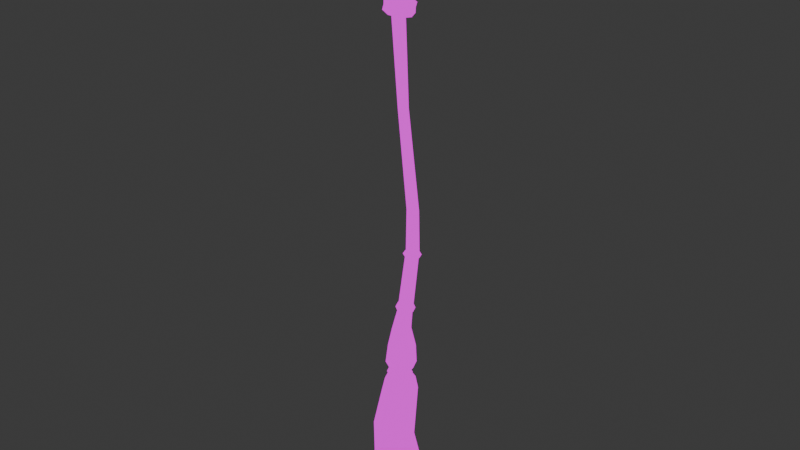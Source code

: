 # Source: Vintage_Lamp_Post.blend  (saved by Blender 4.1.23; exported with 4.5.12 LTS)
import bpy
from mathutils import Matrix  # noqa: F401  (used for matrix-valued properties, if any)

bpy.ops.wm.read_factory_settings(use_empty=True)
scene = bpy.context.scene
scene.name = 'Scene'

# ---- images (referenced by path relative to the original .blend; pixels are not part of the script)
import os
ASSET_DIR = os.environ.get("B2B_ASSET_DIR", "")  # directory of the original .blend (textures are referenced by path, not embedded)
HERE = os.path.dirname(os.path.abspath(__file__))  # packed textures are extracted next to this script under _unpacked/

def load_image(name, relpath, width, height, colorspace="sRGB"):
    """Load a texture the original file referenced (path relative to the .blend, or extracted next to this script)."""
    p = next((c for c in (os.path.join(HERE, relpath), os.path.join(ASSET_DIR, relpath)) if relpath and os.path.exists(c)), "")
    if p:
        img = bpy.data.images.load(p, check_existing=True)
        img.name = name
    else:  # same state as the original file: an image datablock whose file is absent (Cycles renders it pink)
        img = bpy.data.images.new(name, width, height)
        img.source = "FILE"
        img.filepath = "//" + (relpath or name)
    img.colorspace_settings.name = colorspace
    return img
img_slytip_lampvintaget_basecolor_png_001 = load_image('SlyTIP_LampVintaget_BaseColor.png.001', 'SlyTIP_LampVintaget_BaseColor.png', 1024, 1024, 'sRGB')
img_slytip_lampvintage_emissive_png_001 = load_image('SlyTIP_LampVintage_Emissive.png.001', 'SlyTIP_LampVintage_Emissive.png', 1024, 1024, 'sRGB')

# ---- materials (node trees are filled in below, after node groups)
mat_lampvintage_mat = bpy.data.materials.new('LampVintage_Mat')
mat_lampvintage_mat.use_backface_culling = True
mat_lampvintage_mat.use_transparent_shadow = False
mat_light = bpy.data.materials.new('Light')
mat_light.use_backface_culling = True
mat_light.use_transparent_shadow = False

# ---- material node trees
mat_lampvintage_mat.use_nodes = True; mat_lampvintage_mat.node_tree.nodes.clear()
_N = mat_lampvintage_mat.node_tree.nodes; _L = mat_lampvintage_mat.node_tree.links
n0 = _N.new('ShaderNodeOutputMaterial'); n0.name = 'Material Output'; n0.location = (300, 300)
n1 = _N.new('ShaderNodeTexImage'); n1.name = 'Image Texture'; n1.location = (-304, 549)
n1.image = img_slytip_lampvintaget_basecolor_png_001
n2 = _N.new('ShaderNodeShaderToRGB'); n2.name = 'Shader to RGB'; n2.location = (-441, 60)
n3 = _N.new('ShaderNodeBsdfDiffuse'); n3.name = 'Diffuse BSDF'; n3.location = (-701, 71)
n4 = _N.new('ShaderNodeMix'); n4.name = 'Mix'; n4.location = (128, 281)
n4.data_type = 'RGBA'
n4.blend_type = 'OVERLAY'
n4.inputs[0].default_value = 1.0
n5 = _N.new('ShaderNodeValToRGB'); n5.name = 'Color Ramp'; n5.location = (-226, 126)
n5.color_ramp.interpolation = 'B_SPLINE'
while len(n5.color_ramp.elements) > 1: n5.color_ramp.elements.remove(n5.color_ramp.elements[-1])
n5.color_ramp.elements[0].position = 0.1136; n5.color_ramp.elements[0].color = (0.04224, 0.04144, 0.09613, 1.0)
_e = n5.color_ramp.elements.new(0.6773); _e.color = (0.9811, 0.8664, 1.0, 1.0)
_L.new(n2.outputs[0], n5.inputs[0])
_L.new(n1.outputs[0], n4.inputs[6])
_L.new(n4.outputs[2], n0.inputs[0])
_L.new(n3.outputs[0], n2.inputs[0])
_L.new(n5.outputs[0], n4.inputs[7])
n0.is_active_output = True
mat_light.use_nodes = True; mat_light.node_tree.nodes.clear()
_N = mat_light.node_tree.nodes; _L = mat_light.node_tree.links
n0 = _N.new('ShaderNodeOutputMaterial'); n0.name = 'Material Output'; n0.location = (300, 300)
n1 = _N.new('ShaderNodeBsdfPrincipled'); n1.name = 'Principled BSDF'; n1.location = (24, 301)
n1.inputs[3].default_value = 1.45
n1.inputs[28].default_value = 9.2
n2 = _N.new('ShaderNodeTexImage'); n2.name = 'Image Texture.001'; n2.location = (-329, 110)
n2.image = img_slytip_lampvintage_emissive_png_001
_L.new(n1.outputs[0], n0.inputs[0])
_L.new(n2.outputs[0], n1.inputs[27])
n0.is_active_output = True

# ---- world
world_world = bpy.data.worlds.new('World'); scene.world = world_world
world_world.use_nodes = True; world_world.node_tree.nodes.clear()
_N = world_world.node_tree.nodes; _L = world_world.node_tree.links
n0 = _N.new('ShaderNodeOutputWorld'); n0.name = 'World Output'; n0.location = (300, 300)
n1 = _N.new('ShaderNodeBackground'); n1.name = 'Background'; n1.location = (10, 300)
n1.inputs[0].default_value = (0.05088, 0.05088, 0.05088, 1.0)
_L.new(n1.outputs[0], n0.inputs[0])
n0.is_active_output = True
world_world.color = (0.05088, 0.05088, 0.05088)
world_world.use_sun_shadow = False
world_world.sun_shadow_jitter_overblur = 0.0

# ---- meshes
me_cube_005 = bpy.data.meshes.new('Cube.005')
me_cube_005.from_pydata([(0.02511, -0.02387, 3.008), (0.02511, -0.01455, 3.009), (0.07095, -0.07033, 3.073), (0.07297, -0.0611, 3.073), (0.06017, -0.06981, 3.074), (0.0156, -0.02436, 3.009), (0.0333, -0.02277, 3.038), (0.03305, -0.03212, 3.037), (0.02352, -0.03227, 3.038), (0.04773, -0.0378, 3.055), (0.03811, -0.04712, 3.056), (0.04737, -0.04733, 3.055), (-0.02511, -0.02387, 3.008), (-0.02511, -0.01455, 3.009), (-0.07095, -0.07033, 3.073), (-0.07297, -0.0611, 3.073), (-0.06017, -0.06981, 3.074), (-0.0156, -0.02436, 3.009), (-0.0333, -0.02277, 3.038), (-0.03305, -0.03212, 3.037), (-0.02352, -0.03227, 3.038), (-0.04773, -0.0378, 3.055), (-0.03811, -0.04712, 3.056), (-0.04737, -0.04733, 3.055), (0.02511, 0.02387, 3.008), (0.02511, 0.01455, 3.009), (0.07095, 0.07033, 3.073), (0.07297, 0.0611, 3.073), (0.06017, 0.06981, 3.074), (0.0156, 0.02436, 3.009), (0.0333, 0.02277, 3.038), (0.03305, 0.03212, 3.037), (0.02352, 0.03227, 3.038), (0.04773, 0.0378, 3.055), (0.03811, 0.04712, 3.056), (0.04737, 0.04733, 3.055), (-0.02511, 0.02387, 3.008), (-0.02511, 0.01455, 3.009), (-0.07095, 0.07033, 3.073), (-0.07297, 0.0611, 3.073), (-0.06017, 0.06981, 3.074), (-0.0156, 0.02436, 3.009), (-0.0333, 0.02277, 3.038), (-0.03305, 0.03212, 3.037), (-0.02352, 0.03227, 3.038), (-0.04773, 0.0378, 3.055), (-0.03811, 0.04712, 3.056), (-0.04737, 0.04733, 3.055), (0.03814, 0.03586, 2.997), (-0.003293, 0.06066, 0.8222), (0.03925, 0.0429, 0.8167), (0.05688, 1.009e-09, 0.8145), (0.03925, -0.0429, 0.8167), (-0.003293, -0.06066, 0.8222), (-0.04584, -0.0429, 0.8277), (-0.06346, -1.066e-09, 0.8299), (-0.04584, 0.0429, 0.8277), (-5.112e-10, 0.1219, -0.01771), (0.0862, 0.0862, -0.01771), (0.1219, -2.17e-10, -0.01771), (0.0862, -0.0862, -0.01771), (-5.112e-10, -0.1219, -0.01771), (-0.0862, -0.0862, -0.01771), (-0.1219, -2.17e-10, -0.01771), (-0.0862, 0.0862, -0.01771), (0.0007205, 0.09047, 0.8051), (0.06256, 0.06397, 0.8024), (0.08749, 0.001501, 0.7992), (0.06091, -0.06034, 0.7974), (-0.001611, -0.08532, 0.7981), (-0.06345, -0.05882, 0.8007), (-0.08838, 0.003646, 0.8039), (-0.0618, 0.06548, 0.8057), (-0.04549, -1.19e-09, 2.943), (-0.03497, -0.02581, 2.941), (-0.009591, -0.0365, 2.936), (0.01579, -0.02581, 2.932), (0.02631, 5.895e-10, 2.93), (0.01579, 0.02581, 2.932), (-0.009591, 0.0365, 2.936), (-0.03497, 0.02581, 2.941), (0.007226, 0.02481, 3.027), (0.02448, 0.01754, 3.024), (0.03162, 6.936e-10, 3.023), (0.02448, -0.01754, 3.024), (0.007226, -0.02481, 3.027), (-0.01003, -0.01754, 3.031), (-0.01717, -5.16e-10, 3.032), (-0.01003, 0.01754, 3.031), (0.008026, 4.097e-10, 3.032), (0.002871, 0.05071, 3.004), (-0.03239, -0.03586, 3.01), (0.002871, -0.05071, 3.004), (-0.03239, 0.03586, 3.01), (-0.047, -1.229e-09, 3.013), (0.03814, -0.03586, 2.997), (0.05274, 1.244e-09, 2.995), (-0.007286, 0.08255, 2.949), (0.05012, 0.05837, 2.938), (0.07389, 1.761e-09, 2.934), (0.05012, -0.05837, 2.938), (-0.007286, -0.08255, 2.949), (-0.06469, -0.05837, 2.959), (-0.08846, -2.264e-09, 2.964), (-0.06469, 0.05837, 2.959), (0.06056, 0.05837, 2.995), (0.003156, 0.08255, 3.005), (-0.05425, -0.05837, 3.016), (0.003156, -0.08255, 3.005), (-0.05425, 0.05837, 3.016), (-0.07802, -2.136e-09, 3.02), (0.06056, -0.05837, 2.995), (0.08433, 1.889e-09, 2.99), (0.06983, 0.07479, 1.861), (0.08042, 0.05144, 1.866), (0.07104, 0.02772, 1.872), (0.04718, 0.01753, 1.875), (0.02282, 0.02684, 1.873), (0.01223, 0.05019, 1.868), (0.02161, 0.07391, 1.863), (0.04547, 0.0841, 1.86), (-0.002065, 0.07957, 2.977), (-0.05739, -0.05626, 2.987), (-0.05739, 0.05626, 2.987), (0.05326, -0.05626, 2.967), (0.05326, 0.05626, 2.967), (-0.002065, -0.07957, 2.977), (-0.08031, -2.125e-09, 2.991), (0.07618, 1.755e-09, 2.963), (0.03197, 0.02775, 3.009), (0.004684, -0.03924, 3.014), (-0.03391, -9.039e-10, 3.021), (0.04327, 1.009e-09, 3.006), (0.004684, 0.03924, 3.014), (-0.0226, -0.02775, 3.019), (-0.0226, 0.02775, 3.019), (0.03197, -0.02775, 3.009), (0.04234, 0.04143, 0.8523), (0.05936, 1.013e-09, 0.8502), (0.04234, -0.04143, 0.8523), (0.00125, -0.05858, 0.8576), (-0.03984, -0.04143, 0.8629), (-0.05686, -9.911e-10, 0.8651), (-0.03984, 0.04143, 0.8629), (0.00125, 0.05858, 0.8576), (0.01441, 0.07943, 1.03), (0.0701, 0.05617, 1.023), (0.09317, -3.446e-11, 1.019), (0.0701, -0.05617, 1.023), (0.01441, -0.07943, 1.03), (-0.04128, -0.05617, 1.037), (-0.06435, -2.799e-09, 1.04), (-0.04128, 0.05617, 1.037), (0.02, 0.06152, 1.247), (0.05014, 0.04885, 1.242), (0.06263, 0.01826, 1.24), (0.05014, -0.01233, 1.242), (0.02, -0.025, 1.247), (-0.01015, -0.01233, 1.252), (-0.02263, 0.01826, 1.254), (-0.01015, 0.04885, 1.252), (0.02511, 0.02365, 2.455), (0.045, 0.01541, 2.455), (0.05323, -0.004471, 2.455), (0.045, -0.02435, 2.455), (0.02511, -0.03259, 2.455), (0.00523, -0.02435, 2.455), (-0.003006, -0.004471, 2.455), (0.00523, 0.01541, 2.455), (0.05156, 0.05301, 0.8332), (0.07334, 1.153e-09, 0.8304), (0.05156, -0.05301, 0.8332), (-0.001021, -0.07497, 0.8399), (-0.0536, -0.05301, 0.8467), (-0.07538, -1.411e-09, 0.8495), (-0.0536, 0.05301, 0.8467), (-0.001021, 0.07497, 0.8399), (0.07395, 0.07395, 0.7247), (0.1046, -3.037e-11, 0.7247), (0.07395, -0.07395, 0.7247), (-2.54e-10, -0.1046, 0.7247), (-0.07395, -0.07395, 0.7247), (-0.1046, -3.037e-11, 0.7247), (-0.07395, 0.07395, 0.7247), (-2.54e-10, 0.1046, 0.7247), (0.1053, 0.1053, 0.1047), (0.149, -3.621e-10, 0.1047), (0.1053, -0.1053, 0.1047), (5.093e-10, -0.149, 0.1047), (-0.1053, -0.1053, 0.1047), (-0.149, -3.621e-10, 0.1047), (-0.1053, 0.1053, 0.1047), (5.093e-10, 0.149, 0.1047), (0.02582, 0.06422, 1.296), (0.05556, 0.05173, 1.291), (0.06788, 0.02157, 1.289), (0.05556, -0.00859, 1.291), (0.02582, -0.02108, 1.296), (-0.003921, -0.00859, 1.301), (-0.01624, 0.02157, 1.303), (-0.003921, 0.05173, 1.301), (0.06218, 0.05975, 1.265), (0.07844, 0.01992, 1.262), (0.06218, -0.01992, 1.265), (0.02291, -0.03642, 1.272), (-0.01636, -0.01992, 1.278), (-0.03263, 0.01992, 1.281), (-0.01636, 0.05975, 1.278), (0.02291, 0.07625, 1.272), (0.04979, 0.03957, 1.139), (0.06573, 0.001019, 1.139), (0.04979, -0.03753, 1.139), (0.0113, -0.0535, 1.141), (-0.02718, -0.03753, 1.142), (-0.04312, 0.001019, 1.142), (-0.02718, 0.03957, 1.142), (0.0113, 0.05553, 1.141), (0.07107, 0.06276, 0.9096), (0.09701, 4.747e-10, 0.9079), (0.07107, -0.06276, 0.9096), (0.008442, -0.08875, 0.9137), (-0.05418, -0.06276, 0.9177), (-0.08012, -1.073e-09, 0.9194), (-0.05418, 0.06276, 0.9177), (0.008442, 0.08875, 0.9137), (-0.02074, 0.1001, 0.4276), (0.06232, 0.05628, 0.4032), (0.09473, -0.03516, 0.4048), (0.05749, -0.1207, 0.4315), (-0.02757, -0.1502, 0.4677), (-0.1106, -0.1064, 0.4921), (-0.143, -0.01497, 0.4905), (-0.1058, 0.07055, 0.4638), (0.04359, 0.08534, 1.578), (0.07076, 0.07445, 1.577), (0.08227, 0.04772, 1.579), (0.07137, 0.02081, 1.583), (0.04446, 0.009474, 1.585), (0.01729, 0.02036, 1.586), (0.005781, 0.04709, 1.584), (0.01668, 0.07401, 1.581), (0.04636, 0.08832, 1.618), (0.07312, 0.07766, 1.617), (0.0845, 0.05142, 1.62), (0.07382, 0.02496, 1.623), (0.04734, 0.01379, 1.626), (0.02057, 0.02445, 1.627), (0.009199, 0.0507, 1.624), (0.01988, 0.07715, 1.621), (0.08178, 0.08601, 1.596), (0.09747, 0.04969, 1.598), (0.08268, 0.0131, 1.603), (0.04607, -0.002323, 1.607), (0.009094, 0.01245, 1.608), (-0.006594, 0.04877, 1.605), (0.008197, 0.08536, 1.6), (0.0448, 0.1008, 1.596), (0.2242, -0.2242, 3.364), (0.1493, -0.1493, 3.393), (0.1339, -0.1559, 3.339), (0.1559, -0.1339, 3.339), (0.1766, -0.1766, 3.369), (0.08888, -0.06774, 3.078), (0.06774, -0.08888, 3.078), (0.06739, -0.06739, 3.062), (0.1191, -0.1441, 3.335), (0.05512, -0.07849, 3.08), (0.07849, -0.05512, 3.08), (0.1441, -0.1191, 3.335), (0.05974, -0.05974, 3.078), (0.08544, -0.1033, 3.205), (0.1033, -0.08544, 3.205), (0.0706, -0.0904, 3.204), (0.0904, -0.0706, 3.204), (0.05805, -0.05768, 3.508), (2.426e-10, 5.253e-08, 3.499), (0.2199, -0.2199, 3.381), (0.204, 5.256e-08, 3.357), (0.1358, 5.256e-08, 3.384), (0.08373, 5.256e-08, 3.082), (0.06133, 5.256e-08, 3.068), (0.1607, 5.256e-08, 3.362), (0.1444, 5.256e-08, 3.335), (0.07143, 5.256e-08, 3.084), (0.05437, 5.256e-08, 3.082), (0.1311, 5.256e-08, 3.331), (0.05283, 5.253e-08, 3.501), (0.2001, 5.256e-08, 3.374), (0.0, -0.2075, 3.358), (0.0, -0.1381, 3.384), (0.0, -0.0837, 3.079), (0.0, -0.06378, 3.067), (0.0, -0.1624, 3.36), (0.0, -0.1479, 3.337), (0.0, -0.07262, 3.082), (0.0, -0.05527, 3.08), (0.0, -0.1333, 3.331), (2.426e-10, -0.05336, 3.508), (0.0, -0.2035, 3.374), (-0.2242, -0.2242, 3.364), (-0.1493, -0.1493, 3.393), (-0.1339, -0.1559, 3.339), (-0.1559, -0.1339, 3.339), (-0.1766, -0.1766, 3.369), (-0.08888, -0.06774, 3.078), (-0.06774, -0.08888, 3.078), (-0.06739, -0.06739, 3.062), (-0.1191, -0.1441, 3.335), (-0.05512, -0.07849, 3.08), (-0.07849, -0.05512, 3.08), (-0.1441, -0.1191, 3.335), (-0.05974, -0.05974, 3.078), (-0.08544, -0.1033, 3.205), (-0.1033, -0.08544, 3.205), (-0.0706, -0.0904, 3.204), (-0.0904, -0.0706, 3.204), (-0.05805, -0.05768, 3.508), (-0.2199, -0.2199, 3.381), (-0.204, 5.256e-08, 3.357), (-0.1358, 5.256e-08, 3.384), (-0.08373, 5.256e-08, 3.082), (-0.06133, 5.256e-08, 3.068), (-0.1607, 5.256e-08, 3.362), (-0.1444, 5.256e-08, 3.335), (-0.07143, 5.256e-08, 3.084), (-0.05437, 5.256e-08, 3.082), (-0.1311, 5.256e-08, 3.331), (-0.05283, 5.253e-08, 3.501), (-0.2001, 5.256e-08, 3.374), (0.2242, 0.2242, 3.364), (0.1493, 0.1493, 3.393), (0.1339, 0.1559, 3.339), (0.1559, 0.1339, 3.339), (0.1766, 0.1766, 3.369), (0.08888, 0.06774, 3.078), (0.06774, 0.08888, 3.078), (0.06739, 0.06739, 3.062), (0.1191, 0.1441, 3.335), (0.05512, 0.07849, 3.08), (0.07849, 0.05512, 3.08), (0.1441, 0.1191, 3.335), (0.05974, 0.05974, 3.078), (0.08544, 0.1033, 3.205), (0.1033, 0.08544, 3.205), (0.0706, 0.0904, 3.204), (0.0904, 0.0706, 3.204), (0.05805, 0.05768, 3.508), (0.2199, 0.2199, 3.381), (0.0, 0.2075, 3.358), (0.0, 0.1381, 3.384), (0.0, 0.0837, 3.079), (0.0, 0.06378, 3.067), (0.0, 0.1624, 3.36), (0.0, 0.1479, 3.337), (0.0, 0.07262, 3.082), (0.0, 0.05527, 3.08), (0.0, 0.1333, 3.331), (2.426e-10, 0.05336, 3.508), (0.0, 0.2035, 3.374), (-0.2242, 0.2242, 3.364), (-0.1493, 0.1493, 3.393), (-0.1339, 0.1559, 3.339), (-0.1559, 0.1339, 3.339), (-0.1766, 0.1766, 3.369), (-0.08888, 0.06774, 3.078), (-0.06774, 0.08888, 3.078), (-0.06739, 0.06739, 3.062), (-0.1191, 0.1441, 3.335), (-0.05512, 0.07849, 3.08), (-0.07849, 0.05512, 3.08), (-0.1441, 0.1191, 3.335), (-0.05974, 0.05974, 3.078), (-0.08544, 0.1033, 3.205), (-0.1033, 0.08544, 3.205), (-0.0706, 0.0904, 3.204), (-0.0904, 0.0706, 3.204), (-0.05805, 0.05768, 3.508), (-0.2199, 0.2199, 3.381), (1.068e-09, 0.05184, 3.467), (0.00103, -3.97e-09, 3.582), (0.03666, 0.03666, 3.467), (0.05184, 2.782e-11, 3.467), (0.03666, -0.03666, 3.467), (1.068e-09, -0.05184, 3.467), (-0.03666, -0.03666, 3.467), (-0.05184, 2.782e-11, 3.467), (-0.03666, 0.03666, 3.467), (1.839e-09, 0.03012, 3.538), (0.0213, 0.0213, 3.538), (0.03012, 1.161e-10, 3.538), (0.0213, -0.0213, 3.538), (1.839e-09, -0.03012, 3.538), (-0.0213, -0.0213, 3.538), (-0.03012, 1.161e-10, 3.538), (-0.0213, 0.0213, 3.538), (0.001026, 0.01746, 3.575), (0.01336, 0.01234, 3.576), (0.01846, 2.522e-11, 3.576), (0.01336, -0.01234, 3.576), (0.001026, -0.01746, 3.575), (-0.0113, -0.01234, 3.575), (-0.01641, 2.502e-10, 3.574), (-0.0113, 0.01234, 3.575), (5.445e-09, 0.05341, 3.535), (0.03777, 0.03777, 3.535), (0.05341, 3.553e-15, 3.535), (0.03777, -0.03777, 3.535), (5.445e-09, -0.05341, 3.535), (-0.03777, -0.03777, 3.535), (-0.05341, 3.553e-15, 3.535), (-0.03777, 0.03777, 3.535), (0.02237, 0.02293, 3.499), (0.03187, -5.015e-10, 3.499), (0.02237, -0.02293, 3.499), (-0.0005572, -0.03242, 3.499), (-0.02348, -0.02293, 3.499), (-0.03298, -5.015e-10, 3.499), (-0.02348, 0.02293, 3.499), (-0.0005572, 0.03242, 3.499), (6.082e-09, 0.0514, 3.551), (0.03631, 0.03634, 3.552), (0.05135, -2.688e-10, 3.553), (0.03631, -0.03634, 3.552), (5.545e-09, -0.0514, 3.551), (-0.03631, -0.03634, 3.55), (-0.05135, 2.688e-10, 3.549), (-0.03631, 0.03634, 3.55), (6.255e-09, 0.04111, 3.563), (0.02904, 0.02907, 3.564), (0.04107, -2.239e-10, 3.564), (0.02904, -0.02907, 3.564), (5.791e-09, -0.04111, 3.563), (-0.02904, -0.02907, 3.561), (-0.04107, 2.4e-10, 3.561), (-0.02904, 0.02907, 3.561), (0.1191, -0.1441, 3.335), (0.05512, -0.07849, 3.08), (0.07849, -0.05512, 3.08), (0.1441, -0.1191, 3.335), (0.05974, -0.05974, 3.078), (0.0706, -0.0904, 3.204), (0.0904, -0.0706, 3.204), (0.07143, 5.256e-08, 3.084), (0.05437, 5.256e-08, 3.082), (0.1311, 5.256e-08, 3.331), (0.08226, 5.256e-08, 3.212), (0.0, -0.07262, 3.082), (0.0, -0.05527, 3.08), (0.0, -0.1333, 3.331), (0.0, -0.08364, 3.21), (0.0, 5.256e-08, 3.082), (-0.1191, -0.1441, 3.335), (-0.05512, -0.07849, 3.08), (-0.07849, -0.05512, 3.08), (-0.1441, -0.1191, 3.335), (-0.05974, -0.05974, 3.078), (-0.0706, -0.0904, 3.204), (-0.0904, -0.0706, 3.204), (-0.07143, 5.256e-08, 3.084), (-0.05437, 5.256e-08, 3.082), (-0.1311, 5.256e-08, 3.331), (-0.08226, 5.256e-08, 3.212), (0.1191, 0.1441, 3.335), (0.05512, 0.07849, 3.08), (0.07849, 0.05512, 3.08), (0.1441, 0.1191, 3.335), (0.05974, 0.05974, 3.078), (0.0706, 0.0904, 3.204), (0.0904, 0.0706, 3.204), (0.0, 0.07262, 3.082), (0.0, 0.05527, 3.08), (0.0, 0.1333, 3.331), (0.0, 0.08364, 3.21), (-0.1191, 0.1441, 3.335), (-0.05512, 0.07849, 3.08), (-0.07849, 0.05512, 3.08), (-0.1441, 0.1191, 3.335), (-0.05974, 0.05974, 3.078), (-0.0706, 0.0904, 3.204), (-0.0904, 0.0706, 3.204)], [], [(11, 2, 4, 10), (9, 3, 2, 11), (10, 4, 3, 9), (1, 6, 7, 0), (0, 7, 8, 5), (6, 1, 5, 8), (8, 10, 9, 6), (6, 9, 11, 7), (7, 11, 10, 8), (23, 22, 16, 14), (21, 23, 14, 15), (22, 21, 15, 16), (13, 12, 19, 18), (12, 17, 20, 19), (18, 20, 17, 13), (20, 18, 21, 22), (18, 19, 23, 21), (19, 20, 22, 23), (35, 34, 28, 26), (33, 35, 26, 27), (34, 33, 27, 28), (25, 24, 31, 30), (24, 29, 32, 31), (30, 32, 29, 25), (32, 30, 33, 34), (30, 31, 35, 33), (31, 32, 34, 35), (47, 38, 40, 46), (45, 39, 38, 47), (46, 40, 39, 45), (37, 42, 43, 36), (36, 43, 44, 41), (42, 37, 41, 44), (44, 46, 45, 42), (42, 45, 47, 43), (43, 47, 46, 44), (78, 98, 99, 77), (77, 99, 100, 76), (76, 100, 101, 75), (131, 134, 86, 87), (74, 102, 103, 73), (129, 133, 81, 82), (132, 129, 82, 83), (130, 136, 84, 85), (133, 135, 88, 81), (134, 130, 85, 86), (135, 131, 87, 88), (136, 132, 83, 84), (53, 54, 70, 69), (51, 52, 68, 67), (49, 50, 66, 65), (56, 49, 65, 72), (54, 55, 71, 70), (52, 53, 69, 68), (183, 72, 65, 184), (182, 71, 72, 183), (181, 70, 71, 182), (180, 69, 70, 181), (179, 68, 69, 180), (178, 67, 68, 179), (177, 66, 67, 178), (184, 65, 66, 177), (168, 80, 79, 161), (167, 73, 80, 168), (166, 74, 73, 167), (165, 75, 74, 166), (164, 76, 75, 165), (163, 77, 76, 164), (162, 78, 77, 163), (86, 85, 89), (81, 88, 89), (82, 81, 89), (84, 83, 89), (87, 86, 89), (85, 84, 89), (88, 87, 89), (83, 82, 89), (161, 79, 78, 162), (48, 96, 112, 105), (95, 92, 108, 111), (93, 90, 106, 109), (100, 99, 128, 124), (128, 112, 111, 124), (127, 110, 109, 123), (126, 108, 107, 122), (123, 109, 106, 121), (124, 111, 108, 126), (125, 105, 112, 128), (121, 106, 105, 125), (92, 91, 107, 108), (90, 48, 105, 106), (91, 94, 110, 107), (96, 95, 111, 112), (241, 120, 113, 242), (242, 113, 114, 243), (243, 114, 115, 244), (244, 115, 116, 245), (245, 116, 117, 246), (246, 117, 118, 247), (94, 93, 109, 110), (103, 102, 122, 127), (98, 97, 121, 125), (99, 98, 125, 128), (101, 100, 124, 126), (97, 104, 123, 121), (102, 101, 126, 122), (104, 103, 127, 123), (95, 96, 132, 136), (93, 94, 131, 135), (91, 92, 130, 134), (90, 93, 135, 133), (92, 95, 136, 130), (96, 48, 129, 132), (48, 90, 133, 129), (94, 91, 134, 131), (80, 104, 97, 79), (144, 137, 169, 176), (224, 145, 146, 217), (217, 146, 147, 218), (218, 147, 148, 219), (219, 148, 149, 220), (220, 149, 150, 221), (221, 150, 151, 222), (222, 151, 152, 223), (223, 152, 145, 224), (50, 51, 67, 66), (216, 153, 154, 209), (209, 154, 155, 210), (210, 155, 156, 211), (211, 156, 157, 212), (212, 157, 158, 213), (213, 158, 159, 214), (214, 159, 160, 215), (120, 161, 162, 113), (113, 162, 163, 114), (114, 163, 164, 115), (115, 164, 165, 116), (116, 165, 166, 117), (117, 166, 167, 118), (118, 167, 168, 119), (119, 168, 161, 120), (56, 175, 176, 49), (225, 184, 177, 226), (226, 177, 178, 227), (227, 178, 179, 228), (228, 179, 180, 229), (229, 180, 181, 230), (230, 181, 182, 231), (231, 182, 183, 232), (232, 183, 184, 225), (64, 191, 192, 57), (63, 190, 191, 64), (62, 189, 190, 63), (61, 188, 189, 62), (60, 187, 188, 61), (59, 186, 187, 60), (58, 185, 186, 59), (57, 192, 185, 58), (247, 118, 119, 248), (193, 233, 234, 194), (207, 200, 193, 208), (206, 199, 200, 207), (205, 198, 199, 206), (204, 197, 198, 205), (203, 196, 197, 204), (202, 195, 196, 203), (201, 194, 195, 202), (208, 193, 194, 201), (153, 208, 201, 154), (154, 201, 202, 155), (155, 202, 203, 156), (156, 203, 204, 157), (157, 204, 205, 158), (158, 205, 206, 159), (159, 206, 207, 160), (152, 215, 216, 145), (151, 214, 215, 152), (150, 213, 214, 151), (149, 212, 213, 150), (148, 211, 212, 149), (147, 210, 211, 148), (146, 209, 210, 147), (145, 216, 209, 146), (160, 207, 208, 153), (143, 223, 224, 144), (142, 222, 223, 143), (141, 221, 222, 142), (140, 220, 221, 141), (139, 219, 220, 140), (138, 218, 219, 139), (137, 217, 218, 138), (191, 232, 225, 192), (190, 231, 232, 191), (189, 230, 231, 190), (188, 229, 230, 189), (187, 228, 229, 188), (186, 227, 228, 187), (185, 226, 227, 186), (192, 225, 226, 185), (169, 137, 138, 170), (170, 138, 139, 171), (171, 139, 140, 172), (172, 140, 141, 173), (173, 141, 142, 174), (174, 142, 143, 175), (175, 143, 144, 176), (144, 224, 217, 137), (55, 174, 175, 56), (54, 173, 174, 55), (53, 172, 173, 54), (52, 171, 172, 53), (51, 170, 171, 52), (50, 169, 170, 51), (176, 169, 50, 49), (55, 56, 72, 71), (200, 240, 233, 193), (199, 239, 240, 200), (198, 238, 239, 199), (197, 237, 238, 198), (196, 236, 237, 197), (195, 235, 236, 196), (194, 234, 235, 195), (248, 119, 120, 241), (74, 75, 101, 102), (122, 107, 110, 127), (80, 73, 103, 104), (79, 97, 98, 78), (215, 160, 153, 216), (255, 248, 241, 256), (254, 247, 248, 255), (253, 246, 247, 254), (252, 245, 246, 253), (251, 244, 245, 252), (250, 243, 244, 251), (249, 242, 243, 250), (256, 241, 242, 249), (233, 256, 249, 234), (234, 249, 250, 235), (235, 250, 251, 236), (236, 251, 252, 237), (237, 252, 253, 238), (238, 253, 254, 239), (239, 254, 255, 240), (240, 255, 256, 233), (270, 259, 265, 272), (298, 276, 258, 289), (274, 297, 289, 258), (292, 261, 257, 288), (259, 260, 261), (262, 263, 264), (270, 263, 262, 271), (279, 262, 264, 280), (281, 261, 260, 282), (271, 262, 267, 273), (280, 264, 269, 284), (282, 260, 268, 285), (290, 263, 266, 294), (260, 271, 273, 268), (259, 270, 271, 260), (263, 270, 272, 266), (258, 278, 286, 274), (297, 274, 275), (288, 257, 276, 298), (257, 277, 287, 276), (274, 286, 275), (261, 281, 277, 257), (276, 287, 278, 258), (262, 279, 283, 267), (264, 291, 295, 269), (261, 292, 293, 259), (263, 290, 291, 264), (259, 293, 296, 265), (312, 314, 307, 301), (298, 289, 300, 317), (316, 300, 289, 297), (292, 288, 299, 303), (301, 303, 302), (304, 306, 305), (312, 313, 304, 305), (320, 321, 306, 304), (322, 323, 302, 303), (313, 315, 309, 304), (321, 325, 311, 306), (323, 326, 310, 302), (290, 294, 308, 305), (302, 310, 315, 313), (301, 302, 313, 312), (305, 308, 314, 312), (300, 316, 327, 319), (297, 275, 316), (288, 298, 317, 299), (299, 317, 328, 318), (316, 275, 327), (303, 299, 318, 322), (317, 300, 319, 328), (304, 309, 324, 320), (306, 311, 295, 291), (303, 301, 293, 292), (305, 306, 291, 290), (301, 307, 296, 293), (342, 344, 337, 331), (358, 349, 330, 347), (346, 330, 349, 357), (352, 348, 329, 333), (331, 333, 332), (334, 336, 335), (342, 343, 334, 335), (279, 280, 336, 334), (281, 282, 332, 333), (343, 345, 339, 334), (280, 284, 341, 336), (282, 285, 340, 332), (350, 354, 338, 335), (332, 340, 345, 343), (331, 332, 343, 342), (335, 338, 344, 342), (330, 346, 286, 278), (357, 275, 346), (348, 358, 347, 329), (329, 347, 287, 277), (346, 275, 286), (333, 329, 277, 281), (347, 330, 278, 287), (334, 339, 283, 279), (336, 341, 355, 351), (333, 331, 353, 352), (335, 336, 351, 350), (331, 337, 356, 353), (372, 361, 367, 374), (358, 377, 360, 349), (376, 357, 349, 360), (352, 363, 359, 348), (361, 362, 363), (364, 365, 366), (372, 365, 364, 373), (320, 364, 366, 321), (322, 363, 362, 323), (373, 364, 369, 375), (321, 366, 371, 325), (323, 362, 370, 326), (350, 365, 368, 354), (362, 373, 375, 370), (361, 372, 373, 362), (365, 372, 374, 368), (360, 319, 327, 376), (357, 376, 275), (348, 359, 377, 358), (359, 318, 328, 377), (376, 327, 275), (363, 322, 318, 359), (377, 328, 319, 360), (364, 320, 324, 369), (366, 351, 355, 371), (363, 352, 353, 361), (365, 350, 351, 366), (361, 353, 356, 367), (401, 400, 379), (387, 394, 410, 403), (393, 392, 408, 409), (391, 390, 406, 407), (389, 388, 404, 405), (394, 393, 409, 410), (392, 391, 407, 408), (390, 389, 405, 406), (388, 387, 403, 404), (417, 394, 387, 418), (416, 393, 394, 417), (415, 392, 393, 416), (414, 391, 392, 415), (413, 390, 391, 414), (412, 389, 390, 413), (411, 388, 389, 412), (418, 387, 388, 411), (427, 395, 396, 428), (428, 396, 397, 429), (429, 397, 398, 430), (430, 398, 399, 431), (431, 399, 400, 432), (432, 400, 401, 433), (395, 402, 379), (433, 401, 402, 434), (434, 402, 395, 427), (399, 398, 379), (397, 396, 379), (396, 395, 379), (402, 401, 379), (400, 399, 379), (398, 397, 379), (378, 418, 411, 380), (380, 411, 412, 381), (381, 412, 413, 382), (382, 413, 414, 383), (383, 414, 415, 384), (384, 415, 416, 385), (385, 416, 417, 386), (386, 417, 418, 378), (410, 426, 419, 403), (409, 425, 426, 410), (408, 424, 425, 409), (407, 423, 424, 408), (406, 422, 423, 407), (405, 421, 422, 406), (404, 420, 421, 405), (403, 419, 420, 404), (426, 434, 427, 419), (425, 433, 434, 426), (424, 432, 433, 425), (423, 431, 432, 424), (422, 430, 431, 423), (421, 429, 430, 422), (420, 428, 429, 421), (419, 427, 428, 420), (445, 441, 437, 442), (444, 438, 441, 445), (439, 447, 450, 443), (435, 448, 449, 440), (440, 449, 446, 436), (461, 458, 453, 457), (460, 461, 457, 454), (455, 459, 450, 447), (451, 456, 449, 448), (456, 452, 446, 449), (445, 442, 464, 468), (444, 445, 468, 465), (466, 443, 450, 470), (462, 467, 472, 471), (467, 463, 469, 472), (461, 479, 475, 458), (460, 476, 479, 461), (477, 470, 450, 459), (473, 471, 472, 478), (478, 472, 469, 474)])
me_cube_005.polygons.foreach_set('use_smooth', [True] * 432)
me_cube_005.polygons.foreach_set('material_index', [0, 0, 0, 0, 0, 0, 0, 0, 0, 0, 0, 0, 0, 0, 0, 0, 0, 0, 0, 0, 0, 0, 0, 0, 0, 0, 0, 0, 0, 0, 0, 0, 0, 0, 0, 0, 0, 0, 0, 0, 0, 0, 0, 0, 0, 0, 0, 0, 0, 0, 0, 0, 0, 0, 0, 0, 0, 0, 0, 0, 0, 0, 0, 0, 0, 0, 0, 0, 0, 0, 0, 0, 0, 0, 0, 0, 0, 0, 0, 0, 0, 0, 0, 0, 0, 0, 0, 0, 0, 0, 0, 0, 0, 0, 0, 0, 0, 0, 0, 0, 0, 0, 0, 0, 0, 0, 0, 0, 0, 0, 0, 0, 0, 0, 0, 0, 0, 0, 0, 0, 0, 0, 0, 0, 0, 0, 0, 0, 0, 0, 0, 0, 0, 0, 0, 0, 0, 0, 0, 0, 0, 0, 0, 0, 0, 0, 0, 0, 0, 0, 0, 0, 0, 0, 0, 0, 0, 0, 0, 0, 0, 0, 0, 0, 0, 0, 0, 0, 0, 0, 0, 0, 0, 0, 0, 0, 0, 0, 0, 0, 0, 0, 0, 0, 0, 0, 0, 0, 0, 0, 0, 0, 0, 0, 0, 0, 0, 0, 0, 0, 0, 0, 0, 0, 0, 0, 0, 0, 0, 0, 0, 0, 0, 0, 0, 0, 0, 0, 0, 0, 0, 0, 0, 0, 0, 0, 0, 0, 0, 0, 0, 0, 0, 0, 0, 0, 0, 0, 0, 0, 0, 0, 0, 0, 0, 0, 0, 0, 0, 0, 0, 0, 0, 0, 0, 0, 0, 0, 0, 0, 0, 0, 0, 0, 0, 0, 0, 0, 0, 0, 0, 0, 0, 0, 0, 0, 0, 0, 0, 0, 0, 0, 0, 0, 0, 0, 0, 0, 0, 0, 0, 0, 0, 0, 0, 0, 0, 0, 0, 0, 0, 0, 0, 0, 0, 0, 0, 0, 0, 0, 0, 0, 0, 0, 0, 0, 0, 0, 0, 0, 0, 0, 0, 0, 0, 0, 0, 0, 0, 0, 0, 0, 0, 0, 0, 0, 0, 0, 0, 0, 0, 0, 0, 0, 0, 0, 0, 0, 0, 0, 0, 0, 0, 0, 0, 0, 0, 0, 0, 0, 0, 0, 0, 0, 0, 0, 0, 0, 0, 0, 0, 0, 0, 0, 0, 0, 0, 0, 0, 0, 0, 0, 0, 0, 0, 0, 0, 0, 0, 0, 0, 0, 0, 0, 0, 0, 0, 0, 0, 0, 0, 0, 0, 0, 0, 0, 0, 0, 0, 0, 0, 0, 1, 1, 1, 1, 1, 1, 1, 1, 1, 1, 1, 1, 1, 1, 1, 1, 1, 1, 1, 1])
_uv = me_cube_005.uv_layers.new(name='UVMap')
_uv.uv.foreach_set('vector', [0.6862, 0.9407, 0.6841, 0.9795, 0.6936, 0.9734, 0.6946, 0.9362, 0.7082, 0.9359, 0.7097, 0.9753, 0.7185, 0.9795, 0.7167, 0.9407, 0.6946, 0.9362, 0.6936, 0.9734, 0.7097, 0.9753, 0.7082, 0.9359, 0.2303, 0.04257, 0.1988, 0.04262, 0.1974, 0.05218, 0.2292, 0.0522, 0.2293, 0.01871, 0.1975, 0.01871, 0.1982, 0.02863, 0.2302, 0.02855, 0.1988, 0.04262, 0.2303, 0.04257, 0.2302, 0.02855, 0.1982, 0.02863, 0.6943, 0.9084, 0.6946, 0.9362, 0.7082, 0.9359, 0.7084, 0.9079, 0.7084, 0.9079, 0.7082, 0.9359, 0.7167, 0.9407, 0.717, 0.9124, 0.6851, 0.9125, 0.6862, 0.9407, 0.6946, 0.9362, 0.6943, 0.9084, 0.2098, 0.7166, 0.2015, 0.712, 0.2024, 0.7493, 0.2119, 0.7554, 0.1879, 0.7117, 0.1794, 0.7166, 0.1775, 0.7554, 0.1863, 0.7512, 0.2015, 0.712, 0.1879, 0.7117, 0.1863, 0.7512, 0.2024, 0.7493, 0.6556, 0.6977, 0.6545, 0.6881, 0.6227, 0.6881, 0.6241, 0.6977, 0.6545, 0.7216, 0.6555, 0.7118, 0.6235, 0.7117, 0.6227, 0.7216, 0.6241, 0.6977, 0.6235, 0.7117, 0.6555, 0.7118, 0.6556, 0.6977, 0.2017, 0.6842, 0.1876, 0.6837, 0.1879, 0.7117, 0.2015, 0.712, 0.1876, 0.6837, 0.179, 0.6882, 0.1794, 0.7166, 0.1879, 0.7117, 0.2109, 0.6883, 0.2017, 0.6842, 0.2015, 0.712, 0.2098, 0.7166, 0.9591, 0.9008, 0.9507, 0.8962, 0.9516, 0.9335, 0.9611, 0.9396, 0.9371, 0.896, 0.9286, 0.9008, 0.9267, 0.9396, 0.9356, 0.9354, 0.9507, 0.8962, 0.9371, 0.896, 0.9356, 0.9354, 0.9516, 0.9335, 0.79, 0.2514, 0.7911, 0.261, 0.8229, 0.261, 0.8215, 0.2514, 0.7911, 0.2275, 0.7901, 0.2373, 0.8221, 0.2375, 0.8229, 0.2275, 0.8215, 0.2514, 0.8221, 0.2375, 0.7901, 0.2373, 0.79, 0.2514, 0.951, 0.8684, 0.9369, 0.868, 0.9371, 0.896, 0.9507, 0.8962, 0.9369, 0.868, 0.9283, 0.8725, 0.9286, 0.9008, 0.9371, 0.896, 0.9602, 0.8726, 0.951, 0.8684, 0.9507, 0.8962, 0.9591, 0.9008, 0.7568, 0.9438, 0.7548, 0.9826, 0.7643, 0.9765, 0.7652, 0.9392, 0.7788, 0.9389, 0.7803, 0.9784, 0.7891, 0.9826, 0.7873, 0.9438, 0.7652, 0.9392, 0.7643, 0.9765, 0.7803, 0.9784, 0.7788, 0.9389, 0.4952, 0.2264, 0.5267, 0.2263, 0.5281, 0.2168, 0.4963, 0.2168, 0.4963, 0.2503, 0.5281, 0.2503, 0.5273, 0.2403, 0.4953, 0.2404, 0.5267, 0.2263, 0.4952, 0.2264, 0.4953, 0.2404, 0.5273, 0.2403, 0.7649, 0.9114, 0.7652, 0.9392, 0.7788, 0.9389, 0.779, 0.911, 0.779, 0.911, 0.7788, 0.9389, 0.7873, 0.9438, 0.7876, 0.9155, 0.7557, 0.9156, 0.7568, 0.9438, 0.7652, 0.9392, 0.7649, 0.9114, 0.2026, 0.3698, 0.195, 0.3866, 0.1779, 0.3691, 0.1951, 0.3621, 0.1951, 0.3621, 0.1779, 0.3691, 0.1779, 0.3445, 0.1951, 0.3512, 0.1951, 0.3512, 0.1779, 0.3445, 0.195, 0.3274, 0.2026, 0.3436, 0.1284, 0.04238, 0.1284, 0.03072, 0.1344, 0.03256, 0.1342, 0.03995, 0.2134, 0.3438, 0.2193, 0.3277, 0.2364, 0.3452, 0.2209, 0.3515, 0.1562, 0.04271, 0.1481, 0.05086, 0.1465, 0.04463, 0.152, 0.04012, 0.1562, 0.03105, 0.1562, 0.04271, 0.152, 0.04012, 0.1515, 0.03294, 0.1366, 0.02256, 0.1481, 0.0227, 0.1466, 0.02759, 0.1396, 0.0274, 0.1481, 0.05086, 0.1366, 0.05073, 0.1396, 0.0452, 0.1465, 0.04463, 0.1284, 0.03072, 0.1366, 0.02256, 0.1396, 0.0274, 0.1344, 0.03256, 0.1366, 0.05073, 0.1284, 0.04238, 0.1342, 0.03995, 0.1396, 0.0452, 0.1481, 0.0227, 0.1562, 0.03105, 0.1515, 0.03294, 0.1466, 0.02759, 0.6758, 0.2862, 0.6708, 0.2648, 0.6791, 0.2619, 0.6836, 0.2864, 0.6585, 0.3216, 0.6705, 0.3059, 0.6801, 0.3097, 0.6688, 0.3294, 0.6292, 0.3495, 0.6439, 0.3355, 0.6512, 0.3454, 0.6329, 0.3605, 0.6504, 0.2248, 0.63, 0.2066, 0.6353, 0.1914, 0.6558, 0.2141, 0.6708, 0.2648, 0.6658, 0.2434, 0.6731, 0.2372, 0.6791, 0.2619, 0.6705, 0.3059, 0.6758, 0.2862, 0.6836, 0.2864, 0.6801, 0.3097, 0.6624, 0.2028, 0.6558, 0.2141, 0.6353, 0.1914, 0.6416, 0.1755, 0.6804, 0.2309, 0.6731, 0.2372, 0.6558, 0.2141, 0.6624, 0.2028, 0.6888, 0.2591, 0.6791, 0.2619, 0.6731, 0.2372, 0.6804, 0.2309, 0.6929, 0.287, 0.6836, 0.2864, 0.6791, 0.2619, 0.6888, 0.2591, 0.6906, 0.3136, 0.6801, 0.3097, 0.6836, 0.2864, 0.6929, 0.287, 0.6798, 0.3375, 0.6688, 0.3294, 0.6801, 0.3097, 0.6906, 0.3136, 0.6594, 0.3563, 0.6512, 0.3454, 0.6688, 0.3294, 0.6798, 0.3375, 0.637, 0.3734, 0.6329, 0.3605, 0.6512, 0.3454, 0.6594, 0.3563, 0.7067, 0.6593, 0.6995, 0.7576, 0.6883, 0.7536, 0.6964, 0.652, 0.7171, 0.665, 0.7108, 0.7611, 0.6995, 0.7576, 0.7067, 0.6593, 0.7275, 0.6689, 0.7222, 0.7646, 0.7108, 0.7611, 0.7171, 0.665, 0.7381, 0.6716, 0.7336, 0.7681, 0.7222, 0.7646, 0.7275, 0.6689, 0.7492, 0.6733, 0.7456, 0.7702, 0.7336, 0.7681, 0.7381, 0.6716, 0.7604, 0.6749, 0.758, 0.7726, 0.7456, 0.7702, 0.7492, 0.6733, 0.7716, 0.6775, 0.7703, 0.7758, 0.758, 0.7726, 0.7604, 0.6749, 0.1344, 0.03256, 0.1396, 0.0274, 0.1422, 0.03628, 0.1465, 0.04463, 0.1396, 0.0452, 0.1422, 0.03628, 0.152, 0.04012, 0.1465, 0.04463, 0.1422, 0.03628, 0.1466, 0.02759, 0.1515, 0.03294, 0.1422, 0.03628, 0.1342, 0.03995, 0.1344, 0.03256, 0.1422, 0.03628, 0.1396, 0.0274, 0.1466, 0.02759, 0.1422, 0.03628, 0.1396, 0.0452, 0.1342, 0.03995, 0.1422, 0.03628, 0.1515, 0.03294, 0.152, 0.04012, 0.1422, 0.03628, 0.7828, 0.6798, 0.7826, 0.7784, 0.7703, 0.7758, 0.7716, 0.6775, 0.06538, 0.9023, 0.06538, 0.8872, 0.07677, 0.8826, 0.07677, 0.9071, 0.05485, 0.8764, 0.03995, 0.8763, 0.03538, 0.8647, 0.05962, 0.865, 0.03995, 0.9126, 0.05485, 0.9128, 0.05962, 0.9243, 0.03538, 0.924, 0.9585, 0.5059, 0.9614, 0.5264, 0.9561, 0.5268, 0.9534, 0.5063, 0.9561, 0.5268, 0.951, 0.5272, 0.9482, 0.5067, 0.9534, 0.5063, 0.9455, 0.4444, 0.9402, 0.4445, 0.9372, 0.4236, 0.9426, 0.4238, 0.9507, 0.4857, 0.9455, 0.4861, 0.9429, 0.4653, 0.9481, 0.4651, 0.9426, 0.4238, 0.9372, 0.4236, 0.9342, 0.4027, 0.9392, 0.4035, 0.9534, 0.5063, 0.9482, 0.5067, 0.9455, 0.4861, 0.9507, 0.4857, 0.9588, 0.547, 0.9538, 0.5476, 0.951, 0.5272, 0.9561, 0.5268, 0.9606, 0.567, 0.9561, 0.5681, 0.9538, 0.5476, 0.9588, 0.547, 0.03995, 0.8763, 0.02942, 0.8868, 0.01824, 0.8819, 0.03538, 0.8647, 0.05485, 0.9128, 0.06538, 0.9023, 0.07677, 0.9071, 0.05962, 0.9243, 0.02942, 0.8868, 0.02942, 0.9019, 0.01824, 0.9064, 0.01824, 0.8819, 0.06538, 0.8872, 0.05485, 0.8764, 0.05962, 0.865, 0.07677, 0.8826, 0.7862, 0.5251, 0.7852, 0.5712, 0.7747, 0.5698, 0.7759, 0.5241, 0.7759, 0.5241, 0.7747, 0.5698, 0.7641, 0.5681, 0.7657, 0.5228, 0.7657, 0.5228, 0.7641, 0.5681, 0.7536, 0.5664, 0.7555, 0.5212, 0.7555, 0.5212, 0.7536, 0.5664, 0.7432, 0.5643, 0.7454, 0.5189, 0.7454, 0.5189, 0.7432, 0.5643, 0.733, 0.5615, 0.7353, 0.5161, 0.7353, 0.5161, 0.733, 0.5615, 0.7229, 0.5581, 0.7254, 0.513, 0.02942, 0.9019, 0.03995, 0.9126, 0.03538, 0.924, 0.01824, 0.9064, 0.9508, 0.4443, 0.9533, 0.4648, 0.9481, 0.4651, 0.9455, 0.4444, 0.9643, 0.5468, 0.9672, 0.5672, 0.9606, 0.567, 0.9588, 0.547, 0.9614, 0.5264, 0.9643, 0.5468, 0.9588, 0.547, 0.9561, 0.5268, 0.9559, 0.4854, 0.9585, 0.5059, 0.9534, 0.5063, 0.9507, 0.4857, 0.9459, 0.4035, 0.9484, 0.4238, 0.9426, 0.4238, 0.9392, 0.4035, 0.9533, 0.4648, 0.9559, 0.4854, 0.9507, 0.4857, 0.9481, 0.4651, 0.9484, 0.4238, 0.9508, 0.4443, 0.9455, 0.4444, 0.9426, 0.4238, 0.1491, 0.01886, 0.1597, 0.02965, 0.1562, 0.03105, 0.1481, 0.0227, 0.1342, 0.0551, 0.1237, 0.04431, 0.1284, 0.04238, 0.1366, 0.05073, 0.1242, 0.02921, 0.1342, 0.01868, 0.1366, 0.02256, 0.1284, 0.03072, 0.1491, 0.05527, 0.1342, 0.0551, 0.1366, 0.05073, 0.1481, 0.05086, 0.1342, 0.01868, 0.1491, 0.01886, 0.1481, 0.0227, 0.1366, 0.02256, 0.1597, 0.02965, 0.1597, 0.04473, 0.1562, 0.04271, 0.1562, 0.03105, 0.1597, 0.04473, 0.1491, 0.05527, 0.1481, 0.05086, 0.1562, 0.04271, 0.1237, 0.04431, 0.1242, 0.02921, 0.1284, 0.03072, 0.1284, 0.04238, 0.2209, 0.3624, 0.2364, 0.3698, 0.2193, 0.3869, 0.2134, 0.37, 0.9442, 0.769, 0.9441, 0.7499, 0.9509, 0.7498, 0.9516, 0.7692, 0.9427, 0.1643, 0.9337, 0.1597, 0.9341, 0.1427, 0.9429, 0.1463, 0.9429, 0.1463, 0.9341, 0.1427, 0.9343, 0.1258, 0.943, 0.1283, 0.943, 0.1283, 0.9343, 0.1258, 0.9342, 0.1089, 0.9429, 0.1104, 0.9429, 0.1104, 0.9342, 0.1089, 0.9336, 0.09204, 0.9423, 0.0926, 0.9423, 0.0926, 0.9336, 0.09204, 0.9323, 0.07529, 0.9412, 0.07489, 0.9412, 0.07489, 0.9323, 0.07529, 0.9305, 0.05853, 0.9397, 0.05724, 0.9397, 0.05724, 0.9305, 0.05853, 0.9281, 0.04174, 0.9379, 0.03959, 0.9379, 0.03959, 0.9281, 0.04174, 0.9249, 0.02498, 0.9355, 0.02199, 0.6439, 0.3355, 0.6585, 0.3216, 0.6688, 0.3294, 0.6512, 0.3454, 0.9248, 0.1552, 0.9161, 0.1504, 0.9167, 0.1356, 0.9255, 0.1392, 0.9255, 0.1392, 0.9167, 0.1356, 0.9171, 0.1208, 0.9259, 0.1232, 0.9259, 0.1232, 0.9171, 0.1208, 0.917, 0.1059, 0.9258, 0.1073, 0.9258, 0.1073, 0.917, 0.1059, 0.9163, 0.09112, 0.9249, 0.09154, 0.9249, 0.09154, 0.9163, 0.09112, 0.9151, 0.0763, 0.9236, 0.07573, 0.9236, 0.07573, 0.9151, 0.0763, 0.9131, 0.06131, 0.9216, 0.05986, 0.9216, 0.05986, 0.9131, 0.06131, 0.9109, 0.0462, 0.919, 0.04386, 0.7852, 0.5712, 0.7828, 0.6798, 0.7716, 0.6775, 0.7747, 0.5698, 0.7747, 0.5698, 0.7716, 0.6775, 0.7604, 0.6749, 0.7641, 0.5681, 0.7641, 0.5681, 0.7604, 0.6749, 0.7492, 0.6733, 0.7536, 0.5664, 0.7536, 0.5664, 0.7492, 0.6733, 0.7381, 0.6716, 0.7432, 0.5643, 0.7432, 0.5643, 0.7381, 0.6716, 0.7275, 0.6689, 0.733, 0.5615, 0.733, 0.5615, 0.7275, 0.6689, 0.7171, 0.665, 0.7229, 0.5581, 0.7229, 0.5581, 0.7171, 0.665, 0.7067, 0.6593, 0.7128, 0.5537, 0.7128, 0.5537, 0.7067, 0.6593, 0.6964, 0.652, 0.7028, 0.548, 0.9524, 0.6418, 0.9472, 0.6418, 0.9468, 0.6246, 0.9513, 0.6249, 0.642, 0.3864, 0.637, 0.3734, 0.6594, 0.3563, 0.6657, 0.3666, 0.6657, 0.3666, 0.6594, 0.3563, 0.6798, 0.3375, 0.6867, 0.3448, 0.6867, 0.3448, 0.6798, 0.3375, 0.6906, 0.3136, 0.7003, 0.3183, 0.7003, 0.3183, 0.6906, 0.3136, 0.6929, 0.287, 0.7066, 0.2887, 0.7066, 0.2887, 0.6929, 0.287, 0.6888, 0.2591, 0.7022, 0.2564, 0.7022, 0.2564, 0.6888, 0.2591, 0.6804, 0.2309, 0.691, 0.2229, 0.691, 0.2229, 0.6804, 0.2309, 0.6624, 0.2028, 0.6719, 0.1907, 0.6719, 0.1907, 0.6624, 0.2028, 0.6416, 0.1755, 0.6479, 0.1595, 0.7068, 0.1632, 0.686, 0.1775, 0.6567, 0.1415, 0.6657, 0.124, 0.7345, 0.203, 0.7085, 0.2145, 0.686, 0.1775, 0.7068, 0.1632, 0.7508, 0.2539, 0.7214, 0.2537, 0.7085, 0.2145, 0.7345, 0.203, 0.7491, 0.2961, 0.7249, 0.2918, 0.7214, 0.2537, 0.7508, 0.2539, 0.7384, 0.337, 0.716, 0.3259, 0.7249, 0.2918, 0.7491, 0.2961, 0.7139, 0.3717, 0.698, 0.3554, 0.716, 0.3259, 0.7384, 0.337, 0.6879, 0.3957, 0.6748, 0.379, 0.698, 0.3554, 0.7139, 0.3717, 0.656, 0.4161, 0.6474, 0.3982, 0.6748, 0.379, 0.6879, 0.3957, 0.7254, 0.513, 0.7229, 0.5581, 0.7128, 0.5537, 0.7154, 0.5093, 0.7876, 0.4626, 0.7864, 0.5173, 0.7762, 0.5164, 0.7777, 0.4622, 0.9029, 0.04865, 0.8949, 0.05118, 0.8921, 0.03733, 0.8997, 0.03409, 0.9048, 0.06288, 0.8967, 0.06455, 0.8949, 0.05118, 0.9029, 0.04865, 0.9067, 0.07701, 0.8984, 0.07792, 0.8967, 0.06455, 0.9048, 0.06288, 0.9076, 0.09083, 0.8988, 0.09062, 0.8984, 0.07792, 0.9067, 0.07701, 0.9081, 0.1046, 0.8992, 0.1033, 0.8988, 0.09062, 0.9076, 0.09083, 0.9084, 0.1184, 0.8995, 0.1159, 0.8992, 0.1033, 0.9081, 0.1046, 0.9081, 0.1319, 0.8995, 0.1282, 0.8995, 0.1159, 0.9084, 0.1184, 0.9077, 0.1453, 0.8993, 0.1401, 0.8995, 0.1282, 0.9081, 0.1319, 0.9161, 0.1504, 0.9077, 0.1453, 0.9081, 0.1319, 0.9167, 0.1356, 0.9167, 0.1356, 0.9081, 0.1319, 0.9084, 0.1184, 0.9171, 0.1208, 0.9171, 0.1208, 0.9084, 0.1184, 0.9081, 0.1046, 0.917, 0.1059, 0.917, 0.1059, 0.9081, 0.1046, 0.9076, 0.09083, 0.9163, 0.09112, 0.9163, 0.09112, 0.9076, 0.09083, 0.9067, 0.07701, 0.9151, 0.0763, 0.9151, 0.0763, 0.9067, 0.07701, 0.9048, 0.06288, 0.9131, 0.06131, 0.9131, 0.06131, 0.9048, 0.06288, 0.9029, 0.04865, 0.9109, 0.0462, 0.9281, 0.04174, 0.919, 0.04386, 0.9152, 0.02766, 0.9249, 0.02498, 0.9305, 0.05853, 0.9216, 0.05986, 0.919, 0.04386, 0.9281, 0.04174, 0.9323, 0.07529, 0.9236, 0.07573, 0.9216, 0.05986, 0.9305, 0.05853, 0.9336, 0.09204, 0.9249, 0.09154, 0.9236, 0.07573, 0.9323, 0.07529, 0.9342, 0.1089, 0.9258, 0.1073, 0.9249, 0.09154, 0.9336, 0.09204, 0.9343, 0.1258, 0.9259, 0.1232, 0.9258, 0.1073, 0.9342, 0.1089, 0.9341, 0.1427, 0.9255, 0.1392, 0.9259, 0.1232, 0.9343, 0.1258, 0.9337, 0.1597, 0.9248, 0.1552, 0.9255, 0.1392, 0.9341, 0.1427, 0.9109, 0.0462, 0.9029, 0.04865, 0.8997, 0.03409, 0.9074, 0.03085, 0.9479, 0.03739, 0.9379, 0.03959, 0.9355, 0.02199, 0.9464, 0.01885, 0.9491, 0.05598, 0.9397, 0.05724, 0.9379, 0.03959, 0.9479, 0.03739, 0.9502, 0.07458, 0.9412, 0.07489, 0.9397, 0.05724, 0.9491, 0.05598, 0.9511, 0.09324, 0.9423, 0.0926, 0.9412, 0.07489, 0.9502, 0.07458, 0.9517, 0.112, 0.9429, 0.1104, 0.9423, 0.0926, 0.9511, 0.09324, 0.9519, 0.1309, 0.943, 0.1283, 0.9429, 0.1104, 0.9517, 0.112, 0.9518, 0.1499, 0.9429, 0.1463, 0.943, 0.1283, 0.9519, 0.1309, 0.686, 0.1775, 0.6719, 0.1907, 0.6479, 0.1595, 0.6567, 0.1415, 0.7085, 0.2145, 0.691, 0.2229, 0.6719, 0.1907, 0.686, 0.1775, 0.7214, 0.2537, 0.7022, 0.2564, 0.691, 0.2229, 0.7085, 0.2145, 0.7249, 0.2918, 0.7066, 0.2887, 0.7022, 0.2564, 0.7214, 0.2537, 0.716, 0.3259, 0.7003, 0.3183, 0.7066, 0.2887, 0.7249, 0.2918, 0.698, 0.3554, 0.6867, 0.3448, 0.7003, 0.3183, 0.716, 0.3259, 0.6748, 0.379, 0.6657, 0.3666, 0.6867, 0.3448, 0.698, 0.3554, 0.6474, 0.3982, 0.642, 0.3864, 0.6657, 0.3666, 0.6748, 0.379, 0.9509, 0.7498, 0.9441, 0.7499, 0.944, 0.7307, 0.9504, 0.7307, 0.9504, 0.7307, 0.944, 0.7307, 0.9438, 0.7122, 0.9499, 0.7122, 0.9499, 0.7122, 0.9438, 0.7122, 0.9434, 0.6942, 0.9493, 0.6942, 0.9493, 0.6942, 0.9434, 0.6942, 0.9429, 0.6766, 0.9486, 0.6765, 0.9486, 0.6765, 0.9429, 0.6766, 0.9423, 0.6591, 0.9479, 0.659, 0.9479, 0.659, 0.9423, 0.6591, 0.9418, 0.6419, 0.9472, 0.6418, 0.9472, 0.6418, 0.9418, 0.6419, 0.9413, 0.6249, 0.9468, 0.6246, 0.9517, 0.1689, 0.9427, 0.1643, 0.9429, 0.1463, 0.9518, 0.1499, 0.9534, 0.6589, 0.9479, 0.659, 0.9472, 0.6418, 0.9524, 0.6418, 0.9544, 0.6764, 0.9486, 0.6765, 0.9479, 0.659, 0.9534, 0.6589, 0.9553, 0.6941, 0.9493, 0.6942, 0.9486, 0.6765, 0.9544, 0.6764, 0.956, 0.7122, 0.9499, 0.7122, 0.9493, 0.6942, 0.9553, 0.6941, 0.9567, 0.7306, 0.9504, 0.7307, 0.9499, 0.7122, 0.956, 0.7122, 0.9574, 0.7494, 0.9509, 0.7498, 0.9504, 0.7307, 0.9567, 0.7306, 0.9516, 0.7692, 0.9509, 0.7498, 0.9574, 0.7494, 0.958, 0.7681, 0.6658, 0.2434, 0.6504, 0.2248, 0.6558, 0.2141, 0.6731, 0.2372, 0.7189, 0.4492, 0.7158, 0.5018, 0.706, 0.4964, 0.7092, 0.444, 0.7287, 0.452, 0.7258, 0.5054, 0.7158, 0.5018, 0.7189, 0.4492, 0.7384, 0.4548, 0.7357, 0.5085, 0.7258, 0.5054, 0.7287, 0.452, 0.7482, 0.4575, 0.7457, 0.5113, 0.7357, 0.5085, 0.7384, 0.4548, 0.758, 0.46, 0.7558, 0.5136, 0.7457, 0.5113, 0.7482, 0.4575, 0.7678, 0.4614, 0.766, 0.5152, 0.7558, 0.5136, 0.758, 0.46, 0.7777, 0.4622, 0.7762, 0.5164, 0.766, 0.5152, 0.7678, 0.4614, 0.7154, 0.5093, 0.7128, 0.5537, 0.7028, 0.548, 0.7055, 0.5038, 0.2134, 0.3438, 0.2026, 0.3436, 0.195, 0.3274, 0.2193, 0.3277, 0.9481, 0.4651, 0.9429, 0.4653, 0.9402, 0.4445, 0.9455, 0.4444, 0.2209, 0.3624, 0.2209, 0.3515, 0.2364, 0.3452, 0.2364, 0.3698, 0.2134, 0.37, 0.2193, 0.3869, 0.195, 0.3866, 0.2026, 0.3698, 0.919, 0.04386, 0.9109, 0.0462, 0.9074, 0.03085, 0.9152, 0.02766, 0.7156, 0.5056, 0.7154, 0.5093, 0.7055, 0.5038, 0.7058, 0.5001, 0.7256, 0.5092, 0.7254, 0.513, 0.7154, 0.5093, 0.7156, 0.5056, 0.7355, 0.5123, 0.7353, 0.5161, 0.7254, 0.513, 0.7256, 0.5092, 0.7455, 0.5151, 0.7454, 0.5189, 0.7353, 0.5161, 0.7355, 0.5123, 0.7556, 0.5174, 0.7555, 0.5212, 0.7454, 0.5189, 0.7455, 0.5151, 0.7658, 0.519, 0.7657, 0.5228, 0.7555, 0.5212, 0.7556, 0.5174, 0.7761, 0.5202, 0.7759, 0.5241, 0.7657, 0.5228, 0.7658, 0.519, 0.7863, 0.5212, 0.7862, 0.5251, 0.7759, 0.5241, 0.7761, 0.5202, 0.7864, 0.5173, 0.7863, 0.5212, 0.7761, 0.5202, 0.7762, 0.5164, 0.7762, 0.5164, 0.7761, 0.5202, 0.7658, 0.519, 0.766, 0.5152, 0.766, 0.5152, 0.7658, 0.519, 0.7556, 0.5174, 0.7558, 0.5136, 0.7558, 0.5136, 0.7556, 0.5174, 0.7455, 0.5151, 0.7457, 0.5113, 0.7457, 0.5113, 0.7455, 0.5151, 0.7355, 0.5123, 0.7357, 0.5085, 0.7357, 0.5085, 0.7355, 0.5123, 0.7256, 0.5092, 0.7258, 0.5054, 0.7258, 0.5054, 0.7256, 0.5092, 0.7156, 0.5056, 0.7158, 0.5018, 0.7158, 0.5018, 0.7156, 0.5056, 0.7058, 0.5001, 0.706, 0.4964, 0.0719, 0.08514, 0.1157, 0.1388, 0.08993, 0.1416, 0.06286, 0.08907, 0.0848, 0.4757, 0.1371, 0.4166, 0.1379, 0.4471, 0.09797, 0.4884, 0.5444, 0.06997, 0.5203, 0.06286, 0.5211, 0.01818, 0.5869, 0.02875, 0.06493, 0.4566, 0.1116, 0.4081, 0.1369, 0.4083, 0.07651, 0.4678, 0.1157, 0.1388, 0.1374, 0.1186, 0.15, 0.153, 0.3774, 0.8388, 0.3857, 0.8472, 0.3758, 0.8489, 0.0719, 0.08514, 0.02741, 0.04081, 0.03699, 0.03131, 0.08104, 0.07598, 0.3496, 0.837, 0.3774, 0.8388, 0.3758, 0.8489, 0.3495, 0.8475, 0.189, 0.1524, 0.15, 0.153, 0.1374, 0.1186, 0.1888, 0.1208, 0.08104, 0.07598, 0.03699, 0.03131, 0.04229, 0.02557, 0.0849, 0.06692, 0.3495, 0.8475, 0.3758, 0.8489, 0.3707, 0.854, 0.3495, 0.8538, 0.1888, 0.1208, 0.1374, 0.1186, 0.138, 0.09773, 0.1902, 0.09688, 0.3868, 0.8747, 0.3857, 0.8472, 0.3897, 0.8523, 0.3915, 0.8746, 0.1374, 0.1186, 0.08104, 0.07598, 0.0849, 0.06692, 0.138, 0.09773, 0.1157, 0.1388, 0.0719, 0.08514, 0.08104, 0.07598, 0.1374, 0.1186, 0.02741, 0.04081, 0.0719, 0.08514, 0.06286, 0.08907, 0.02162, 0.0461, 0.5869, 0.02875, 0.5957, 0.095, 0.5508, 0.0944, 0.5444, 0.06997, 0.5203, 0.06286, 0.5444, 0.06997, 0.5197, 0.09385, 0.07651, 0.4678, 0.1369, 0.4083, 0.1371, 0.4166, 0.0848, 0.4757, 0.1369, 0.4083, 0.1999, 0.4659, 0.192, 0.4741, 0.1371, 0.4166, 0.5444, 0.06997, 0.5508, 0.0944, 0.5197, 0.09385, 0.1622, 0.4077, 0.2109, 0.4545, 0.1999, 0.4659, 0.1369, 0.4083, 0.1371, 0.4166, 0.192, 0.4741, 0.1795, 0.4871, 0.1379, 0.4471, 0.3774, 0.8388, 0.3496, 0.837, 0.3496, 0.8318, 0.3723, 0.8347, 0.3758, 0.8489, 0.3775, 0.8747, 0.3711, 0.8748, 0.3707, 0.854, 0.15, 0.153, 0.148, 0.1919, 0.1174, 0.1929, 0.1157, 0.1388, 0.3857, 0.8472, 0.3868, 0.8747, 0.3775, 0.8747, 0.3758, 0.8489, 0.1157, 0.1388, 0.1174, 0.1929, 0.09223, 0.1942, 0.08993, 0.1416, 0.06784, 0.3039, 0.05875, 0.3001, 0.09125, 0.2472, 0.1129, 0.2474, 0.0848, 0.4757, 0.09797, 0.4884, 0.05809, 0.5299, 0.02763, 0.5302, 0.496, 0.06943, 0.4552, 0.02754, 0.5211, 0.01818, 0.5203, 0.06286, 0.06493, 0.4566, 0.07651, 0.4678, 0.0194, 0.5304, 0.01824, 0.5051, 0.1129, 0.2474, 0.1467, 0.2297, 0.1317, 0.2643, 0.3781, 0.9109, 0.3763, 0.9009, 0.3863, 0.9023, 0.06784, 0.3039, 0.07732, 0.3129, 0.03324, 0.3581, 0.02359, 0.3486, 0.3504, 0.913, 0.3502, 0.9025, 0.3763, 0.9009, 0.3781, 0.9109, 0.1869, 0.2313, 0.1861, 0.2621, 0.1317, 0.2643, 0.1467, 0.2297, 0.07732, 0.3129, 0.08131, 0.3219, 0.03862, 0.3639, 0.03324, 0.3581, 0.3502, 0.9025, 0.3502, 0.8962, 0.3711, 0.8959, 0.3763, 0.9009, 0.1861, 0.2621, 0.186, 0.289, 0.1335, 0.2907, 0.1317, 0.2643, 0.3868, 0.8747, 0.3915, 0.8746, 0.3902, 0.8971, 0.3863, 0.9023, 0.1317, 0.2643, 0.1335, 0.2907, 0.08131, 0.3219, 0.07732, 0.3129, 0.1129, 0.2474, 0.1317, 0.2643, 0.07732, 0.3129, 0.06784, 0.3039, 0.02359, 0.3486, 0.01776, 0.3434, 0.05875, 0.3001, 0.06784, 0.3039, 0.4552, 0.02754, 0.496, 0.06943, 0.4891, 0.09372, 0.4452, 0.09361, 0.5203, 0.06286, 0.5197, 0.09385, 0.496, 0.06943, 0.07651, 0.4678, 0.0848, 0.4757, 0.02763, 0.5302, 0.0194, 0.5304, 0.0194, 0.5304, 0.02763, 0.5302, 0.08721, 0.583, 0.07932, 0.5912, 0.496, 0.06943, 0.5197, 0.09385, 0.4891, 0.09372, 0.01967, 0.5557, 0.0194, 0.5304, 0.07932, 0.5912, 0.06835, 0.6026, 0.02763, 0.5302, 0.05809, 0.5299, 0.09973, 0.57, 0.08721, 0.583, 0.3781, 0.9109, 0.3731, 0.915, 0.3505, 0.9181, 0.3504, 0.913, 0.3763, 0.9009, 0.3711, 0.8959, 0.3711, 0.8748, 0.3775, 0.8747, 0.1467, 0.2297, 0.1129, 0.2474, 0.1174, 0.1929, 0.148, 0.1919, 0.3863, 0.9023, 0.3763, 0.9009, 0.3775, 0.8747, 0.3868, 0.8747, 0.1129, 0.2474, 0.09125, 0.2472, 0.09223, 0.1942, 0.1174, 0.1929, 0.3084, 0.07753, 0.3175, 0.08137, 0.2882, 0.1343, 0.2634, 0.1327, 0.1944, 0.5813, 0.1813, 0.5687, 0.2212, 0.5272, 0.2516, 0.5269, 0.5436, 0.1186, 0.5857, 0.1611, 0.5197, 0.1704, 0.5196, 0.1253, 0.2143, 0.6005, 0.2027, 0.5893, 0.2598, 0.5267, 0.261, 0.552, 0.2634, 0.1327, 0.2281, 0.1524, 0.2433, 0.1142, 0.3215, 0.8384, 0.3231, 0.8486, 0.3129, 0.8469, 0.3084, 0.07753, 0.2989, 0.06857, 0.343, 0.02336, 0.3527, 0.03286, 0.3496, 0.837, 0.3495, 0.8475, 0.3231, 0.8486, 0.3215, 0.8384, 0.189, 0.1524, 0.1888, 0.1208, 0.2433, 0.1142, 0.2281, 0.1524, 0.2989, 0.06857, 0.295, 0.05954, 0.3376, 0.0176, 0.343, 0.02336, 0.3495, 0.8475, 0.3495, 0.8538, 0.3284, 0.8537, 0.3231, 0.8486, 0.1888, 0.1208, 0.1902, 0.09688, 0.2428, 0.09476, 0.2433, 0.1142, 0.3121, 0.8754, 0.3073, 0.8754, 0.3089, 0.8522, 0.3129, 0.8469, 0.2433, 0.1142, 0.2428, 0.09476, 0.295, 0.05954, 0.2989, 0.06857, 0.2634, 0.1327, 0.2433, 0.1142, 0.2989, 0.06857, 0.3084, 0.07753, 0.3527, 0.03286, 0.3585, 0.03811, 0.3175, 0.08137, 0.3084, 0.07753, 0.5857, 0.1611, 0.5436, 0.1186, 0.5508, 0.0944, 0.5957, 0.095, 0.5196, 0.1253, 0.5197, 0.09385, 0.5436, 0.1186, 0.2027, 0.5893, 0.1944, 0.5813, 0.2516, 0.5269, 0.2598, 0.5267, 0.2598, 0.5267, 0.2516, 0.5269, 0.192, 0.4741, 0.1999, 0.4659, 0.5436, 0.1186, 0.5197, 0.09385, 0.5508, 0.0944, 0.2596, 0.5014, 0.2598, 0.5267, 0.1999, 0.4659, 0.2109, 0.4545, 0.2516, 0.5269, 0.2212, 0.5272, 0.1795, 0.4871, 0.192, 0.4741, 0.3215, 0.8384, 0.3267, 0.8343, 0.3496, 0.8318, 0.3496, 0.837, 0.3231, 0.8486, 0.3284, 0.8537, 0.3282, 0.8752, 0.3216, 0.8752, 0.2281, 0.1524, 0.2634, 0.1327, 0.2556, 0.1885, 0.2281, 0.1899, 0.3129, 0.8469, 0.3231, 0.8486, 0.3216, 0.8752, 0.3121, 0.8754, 0.2634, 0.1327, 0.2882, 0.1343, 0.2714, 0.1878, 0.2556, 0.1885, 0.3044, 0.2963, 0.2594, 0.2437, 0.2759, 0.24, 0.3134, 0.2924, 0.1944, 0.5813, 0.1422, 0.6405, 0.1414, 0.6101, 0.1813, 0.5687, 0.4956, 0.1182, 0.5196, 0.1253, 0.5197, 0.1704, 0.4539, 0.1599, 0.2143, 0.6005, 0.1676, 0.649, 0.1423, 0.6488, 0.2027, 0.5893, 0.2594, 0.2437, 0.2403, 0.2644, 0.2268, 0.2306, 0.3224, 0.9121, 0.3136, 0.9037, 0.3238, 0.9019, 0.3044, 0.2963, 0.3488, 0.3407, 0.3393, 0.3502, 0.2952, 0.3055, 0.3504, 0.913, 0.3224, 0.9121, 0.3238, 0.9019, 0.3502, 0.9025, 0.1869, 0.2313, 0.2268, 0.2306, 0.2403, 0.2644, 0.1861, 0.2621, 0.2952, 0.3055, 0.3393, 0.3502, 0.334, 0.3559, 0.2914, 0.3146, 0.3502, 0.9025, 0.3238, 0.9019, 0.3289, 0.8966, 0.3502, 0.8962, 0.1861, 0.2621, 0.2403, 0.2644, 0.2386, 0.2882, 0.186, 0.289, 0.3121, 0.8754, 0.3136, 0.9037, 0.3095, 0.8985, 0.3073, 0.8754, 0.2403, 0.2644, 0.2952, 0.3055, 0.2914, 0.3146, 0.2386, 0.2882, 0.2594, 0.2437, 0.3044, 0.2963, 0.2952, 0.3055, 0.2403, 0.2644, 0.3488, 0.3407, 0.3044, 0.2963, 0.3134, 0.2924, 0.3546, 0.3354, 0.4539, 0.1599, 0.4452, 0.09361, 0.4891, 0.09372, 0.4956, 0.1182, 0.5196, 0.1253, 0.4956, 0.1182, 0.5197, 0.09385, 0.2027, 0.5893, 0.1423, 0.6488, 0.1422, 0.6405, 0.1944, 0.5813, 0.1423, 0.6488, 0.07932, 0.5912, 0.08721, 0.583, 0.1422, 0.6405, 0.4956, 0.1182, 0.4891, 0.09372, 0.5197, 0.09385, 0.117, 0.6494, 0.06835, 0.6026, 0.07932, 0.5912, 0.1423, 0.6488, 0.1422, 0.6405, 0.08721, 0.583, 0.09973, 0.57, 0.1414, 0.6101, 0.3224, 0.9121, 0.3504, 0.913, 0.3505, 0.9181, 0.3277, 0.916, 0.3238, 0.9019, 0.3216, 0.8752, 0.3282, 0.8752, 0.3289, 0.8966, 0.2268, 0.2306, 0.2281, 0.1899, 0.2556, 0.1885, 0.2594, 0.2437, 0.3136, 0.9037, 0.3121, 0.8754, 0.3216, 0.8752, 0.3238, 0.9019, 0.2594, 0.2437, 0.2556, 0.1885, 0.2714, 0.1878, 0.2759, 0.24, 0.5162, 0.7495, 0.5228, 0.743, 0.5275, 0.754, 0.4814, 0.866, 0.4622, 0.8655, 0.4552, 0.8473, 0.4893, 0.8481, 0.4484, 0.8787, 0.4479, 0.8979, 0.4297, 0.9049, 0.4305, 0.8709, 0.4611, 0.9118, 0.4803, 0.9122, 0.4873, 0.9304, 0.4533, 0.9296, 0.4942, 0.899, 0.4946, 0.8799, 0.5128, 0.8728, 0.512, 0.9069, 0.4622, 0.8655, 0.4484, 0.8787, 0.4305, 0.8709, 0.4552, 0.8473, 0.4479, 0.8979, 0.4611, 0.9118, 0.4533, 0.9296, 0.4297, 0.9049, 0.4803, 0.9122, 0.4942, 0.899, 0.512, 0.9069, 0.4873, 0.9304, 0.4946, 0.8799, 0.4814, 0.866, 0.4893, 0.8481, 0.5128, 0.8728, 0.2851, 0.7467, 0.2576, 0.7319, 0.2641, 0.7161, 0.2953, 0.727, 0.2724, 0.7624, 0.2489, 0.7461, 0.2576, 0.7319, 0.2851, 0.7467, 0.2851, 0.6145, 0.2576, 0.6294, 0.2489, 0.6152, 0.2724, 0.5989, 0.2953, 0.6343, 0.2641, 0.6452, 0.2576, 0.6294, 0.2851, 0.6145, 0.3018, 0.6568, 0.268, 0.6624, 0.2641, 0.6452, 0.2953, 0.6343, 0.3038, 0.6806, 0.2691, 0.6806, 0.268, 0.6624, 0.3018, 0.6568, 0.3018, 0.7044, 0.268, 0.6989, 0.2691, 0.6806, 0.3038, 0.6806, 0.2953, 0.727, 0.2641, 0.7161, 0.268, 0.6989, 0.3018, 0.7044, 0.5153, 0.7815, 0.5232, 0.7649, 0.532, 0.7645, 0.5382, 0.7809, 0.5382, 0.7809, 0.532, 0.7645, 0.5379, 0.7581, 0.5534, 0.7644, 0.5534, 0.7644, 0.5379, 0.7581, 0.538, 0.7495, 0.5538, 0.7419, 0.5538, 0.7419, 0.538, 0.7495, 0.5319, 0.7431, 0.5377, 0.7257, 0.5377, 0.7257, 0.5319, 0.7431, 0.5228, 0.743, 0.5145, 0.7256, 0.5145, 0.7256, 0.5228, 0.743, 0.5162, 0.7495, 0.4977, 0.7421, 0.5232, 0.7649, 0.5165, 0.7587, 0.5275, 0.754, 0.4977, 0.7421, 0.5162, 0.7495, 0.5165, 0.7587, 0.4985, 0.7656, 0.4985, 0.7656, 0.5165, 0.7587, 0.5232, 0.7649, 0.5153, 0.7815, 0.5319, 0.7431, 0.538, 0.7495, 0.5275, 0.754, 0.5379, 0.7581, 0.532, 0.7645, 0.5275, 0.754, 0.532, 0.7645, 0.5232, 0.7649, 0.5275, 0.754, 0.5165, 0.7587, 0.5162, 0.7495, 0.5275, 0.754, 0.5228, 0.743, 0.5319, 0.7431, 0.5275, 0.754, 0.538, 0.7495, 0.5379, 0.7581, 0.5275, 0.754, 0.3235, 0.7406, 0.2953, 0.727, 0.3018, 0.7044, 0.3339, 0.7122, 0.3339, 0.7122, 0.3018, 0.7044, 0.3038, 0.6806, 0.3378, 0.6806, 0.3378, 0.6806, 0.3038, 0.6806, 0.3018, 0.6568, 0.3339, 0.649, 0.3339, 0.649, 0.3018, 0.6568, 0.2953, 0.6343, 0.3235, 0.6206, 0.3235, 0.6206, 0.2953, 0.6343, 0.2851, 0.6145, 0.308, 0.5962, 0.308, 0.5962, 0.2851, 0.6145, 0.2724, 0.5989, 0.2875, 0.5767, 0.2875, 0.7845, 0.2724, 0.7624, 0.2851, 0.7467, 0.308, 0.7651, 0.308, 0.7651, 0.2851, 0.7467, 0.2953, 0.727, 0.3235, 0.7406, 0.4722, 0.7752, 0.4863, 0.7702, 0.5099, 0.7933, 0.5024, 0.8083, 0.4729, 0.7321, 0.4854, 0.7371, 0.4863, 0.7702, 0.4722, 0.7752, 0.5021, 0.7005, 0.5089, 0.7138, 0.4854, 0.7371, 0.4729, 0.7321, 0.5468, 0.6974, 0.5419, 0.7134, 0.5089, 0.7138, 0.5021, 0.7005, 0.5821, 0.7278, 0.5653, 0.7364, 0.5419, 0.7134, 0.5468, 0.6974, 0.585, 0.777, 0.565, 0.769, 0.5653, 0.7364, 0.5821, 0.7278, 0.5489, 0.8106, 0.5427, 0.7928, 0.565, 0.769, 0.585, 0.777, 0.5024, 0.8083, 0.5099, 0.7933, 0.5427, 0.7928, 0.5489, 0.8106, 0.4863, 0.7702, 0.4985, 0.7656, 0.5153, 0.7815, 0.5099, 0.7933, 0.4854, 0.7371, 0.4977, 0.7421, 0.4985, 0.7656, 0.4863, 0.7702, 0.5089, 0.7138, 0.5145, 0.7256, 0.4977, 0.7421, 0.4854, 0.7371, 0.5419, 0.7134, 0.5377, 0.7257, 0.5145, 0.7256, 0.5089, 0.7138, 0.5653, 0.7364, 0.5538, 0.7419, 0.5377, 0.7257, 0.5419, 0.7134, 0.565, 0.769, 0.5534, 0.7644, 0.5538, 0.7419, 0.5653, 0.7364, 0.5427, 0.7928, 0.5382, 0.7809, 0.5534, 0.7644, 0.565, 0.769, 0.5099, 0.7933, 0.5153, 0.7815, 0.5382, 0.7809, 0.5427, 0.7928, 0.2264, 0.8466, 0.1991, 0.8439, 0.2057, 0.7959, 0.2273, 0.7975, 0.2256, 0.8958, 0.1794, 0.8982, 0.1991, 0.8439, 0.2264, 0.8466, 0.1581, 0.9826, 0.1351, 0.9808, 0.1351, 0.9595, 0.1561, 0.9595, 0.8185, 0.807, 0.8643, 0.8116, 0.8626, 0.8617, 0.8353, 0.8621, 0.8353, 0.8621, 0.8626, 0.8617, 0.8608, 0.9107, 0.8392, 0.9104, 0.8667, 0.6555, 0.8675, 0.7047, 0.846, 0.7062, 0.8394, 0.6582, 0.8658, 0.6063, 0.8667, 0.6555, 0.8394, 0.6582, 0.8196, 0.604, 0.1121, 0.9826, 0.1142, 0.9595, 0.1351, 0.9595, 0.1351, 0.9808, 0.9104, 0.8103, 0.8898, 0.864, 0.8626, 0.8617, 0.8643, 0.8116, 0.8898, 0.864, 0.8824, 0.912, 0.8608, 0.9107, 0.8626, 0.8617, 0.2264, 0.8466, 0.2273, 0.7975, 0.2488, 0.7966, 0.2538, 0.8448, 0.2256, 0.8958, 0.2264, 0.8466, 0.2538, 0.8448, 0.2718, 0.8997, 0.1581, 0.9365, 0.1561, 0.9595, 0.1351, 0.9595, 0.1351, 0.9382, 0.823, 0.5558, 0.8418, 0.5013, 0.869, 0.5027, 0.869, 0.5528, 0.8418, 0.5013, 0.8474, 0.4532, 0.869, 0.4536, 0.869, 0.5027, 0.8667, 0.6555, 0.8941, 0.6573, 0.8891, 0.7055, 0.8675, 0.7047, 0.8658, 0.6063, 0.912, 0.6025, 0.8941, 0.6573, 0.8667, 0.6555, 0.1121, 0.9365, 0.1351, 0.9382, 0.1351, 0.9595, 0.1142, 0.9595, 0.915, 0.5558, 0.869, 0.5528, 0.869, 0.5027, 0.8963, 0.5013, 0.8963, 0.5013, 0.869, 0.5027, 0.869, 0.4536, 0.8906, 0.4532])
me_cube_005.materials.append(mat_lampvintage_mat)
me_cube_005.materials.append(mat_light)
me_cube_005.update()

# ---- objects
ob_lamppost_001_col = bpy.data.objects.new('LampPost_001-col', me_cube_005)

# ---- transforms, parenting, visibility, modifiers, constraints
ob_lamppost_001_col.location = (0.0, 0.0, 0.0)

# ---- collection membership
scene.collection.objects.link(ob_lamppost_001_col)

# ---- scene / render settings (as saved in the file)
scene.frame_start = 1; scene.frame_end = 240; scene.frame_set(46)
scene.render.engine = 'BLENDER_EEVEE_NEXT'
scene.cycles.sampling_pattern = 'TABULATED_SOBOL'
scene.eevee.ray_tracing_options.trace_max_roughness = 0.0
bpy.context.view_layer.update()

# ---- added for rendering (the .blend has no active camera): camera
cam_auto = bpy.data.cameras.new('AutoCamera')
cam_auto.lens = 50.0
cam_auto.sensor_width = 36.0
cam_auto.clip_end = 1000.0
ob_auto_camera = bpy.data.objects.new('AutoCamera', cam_auto)
scene.collection.objects.link(ob_auto_camera)
ob_auto_camera.location = (3.38168, -4.05801, 4.4874)
ob_auto_camera.rotation_euler = (1.09748, -7.21219e-08, 0.694738)
scene.camera = ob_auto_camera
bpy.context.view_layer.update()
